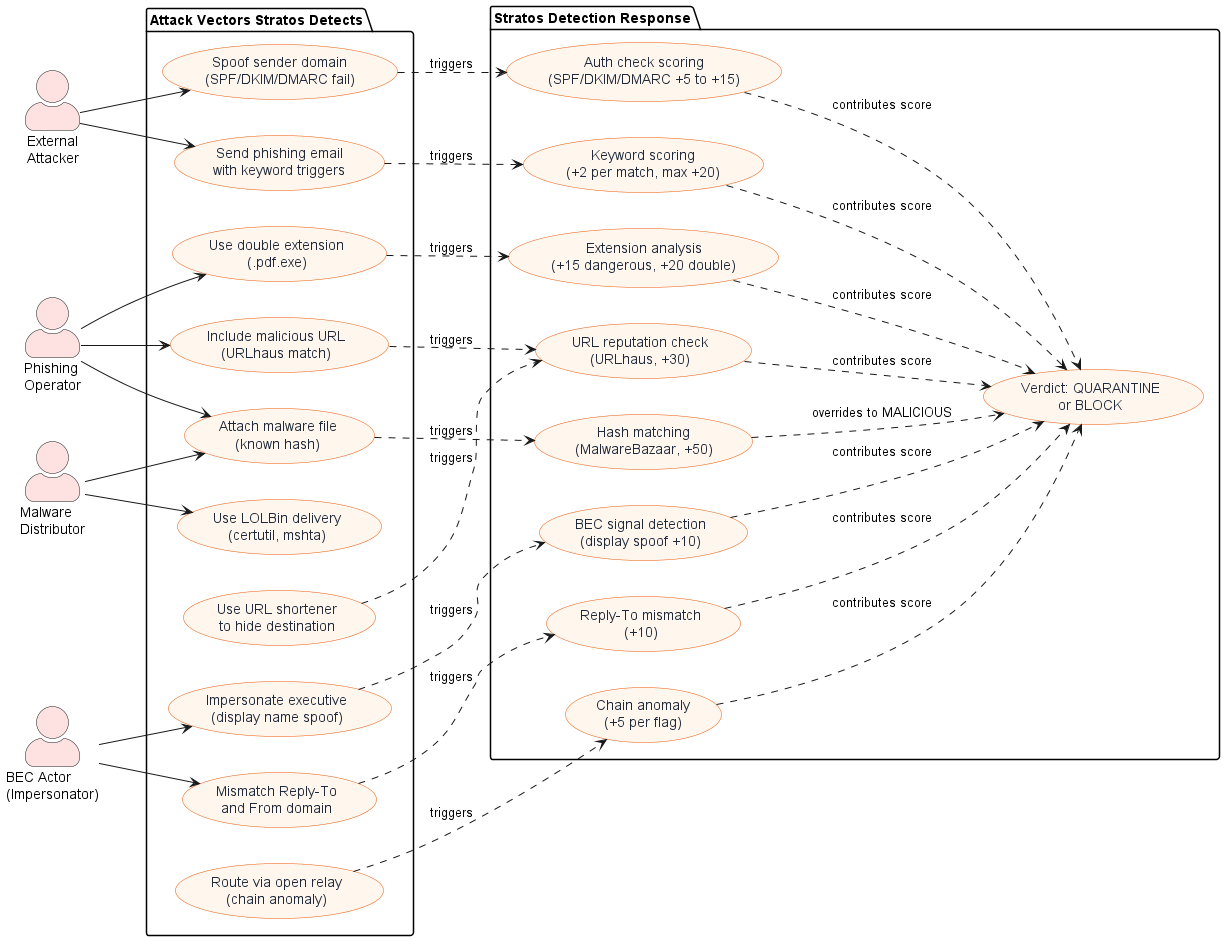

The diagram above was rendered by PlantUML. Its source (embedded in the PNG):
@startuml 02-use-case-threat-actor
skinparam actorStyle awesome
skinparam usecase {
  BackgroundColor #FFF7ED
  BorderColor #EA580C
  FontColor #1E293B
}
left to right direction

actor "External\nAttacker" as ATK #FEE2E2
actor "Phishing\nOperator" as PHI #FEE2E2
actor "Malware\nDistributor" as MAL #FEE2E2
actor "BEC Actor\n(Impersonator)" as BEC #FEE2E2

package "Attack Vectors Stratos Detects" {
  usecase "Send phishing email\nwith keyword triggers" as T1
  usecase "Spoof sender domain\n(SPF/DKIM/DMARC fail)" as T2
  usecase "Attach malware file\n(known hash)" as T3
  usecase "Include malicious URL\n(URLhaus match)" as T4
  usecase "Use double extension\n(.pdf.exe)" as T5
  usecase "Impersonate executive\n(display name spoof)" as T6
  usecase "Mismatch Reply-To\nand From domain" as T7
  usecase "Use LOLBin delivery\n(certutil, mshta)" as T8
  usecase "Route via open relay\n(chain anomaly)" as T9
  usecase "Use URL shortener\nto hide destination" as T10
}

package "Stratos Detection Response" {
  usecase "Keyword scoring\n(+2 per match, max +20)" as D1
  usecase "Auth check scoring\n(SPF/DKIM/DMARC +5 to +15)" as D2
  usecase "Hash matching\n(MalwareBazaar, +50)" as D3
  usecase "URL reputation check\n(URLhaus, +30)" as D4
  usecase "Extension analysis\n(+15 dangerous, +20 double)" as D5
  usecase "BEC signal detection\n(display spoof +10)" as D6
  usecase "Reply-To mismatch\n(+10)" as D7
  usecase "Chain anomaly\n(+5 per flag)" as D8
  usecase "Verdict: QUARANTINE\nor BLOCK" as D9
}

ATK --> T1
ATK --> T2
PHI --> T3
PHI --> T4
PHI --> T5
MAL --> T3
MAL --> T8
BEC --> T6
BEC --> T7

T1 ..> D1 : triggers
T2 ..> D2 : triggers
T3 ..> D3 : triggers
T4 ..> D4 : triggers
T5 ..> D5 : triggers
T6 ..> D6 : triggers
T7 ..> D7 : triggers
T9 ..> D8 : triggers
T10 ..> D4 : triggers

D1 ..> D9 : contributes score
D2 ..> D9 : contributes score
D3 ..> D9 : overrides to MALICIOUS
D4 ..> D9 : contributes score
D5 ..> D9 : contributes score
D6 ..> D9 : contributes score
D7 ..> D9 : contributes score
D8 ..> D9 : contributes score
@enduml